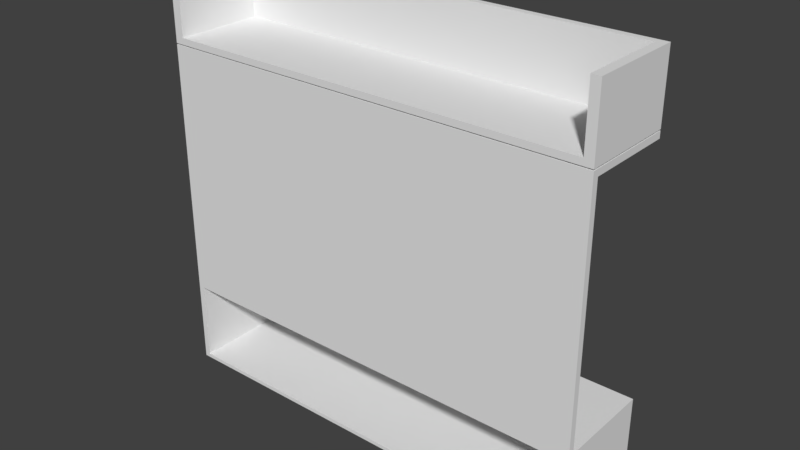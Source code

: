 # Source: HallStand.blend  (saved by Blender 2.79.0; exported with 4.5.12 LTS)
import bpy
from mathutils import Matrix  # noqa: F401  (used for matrix-valued properties, if any)

bpy.ops.wm.read_factory_settings(use_empty=True)
scene = bpy.context.scene
scene.name = 'Scene'

# ---- collections
col_collection_4 = bpy.data.collections.new('Collection 4'); scene.collection.children.link(col_collection_4)

# ---- materials (node trees are filled in below, after node groups)
mat_darkwood = bpy.data.materials.new('DarkWood')
mat_darkwood.alpha_threshold = 0.0
mat_darkwood.use_transparent_shadow = False
mat_darkwood.roughness = 0.5
mat_lightwood = bpy.data.materials.new('LightWood')
mat_lightwood.alpha_threshold = 0.0
mat_lightwood.use_transparent_shadow = False
mat_lightwood.roughness = 0.5
mat_lightband = bpy.data.materials.new('LightBand')
mat_lightband.alpha_threshold = 0.0
mat_lightband.use_transparent_shadow = False
mat_lightband.roughness = 0.5

# ---- material node trees

# ---- world
world_world = bpy.data.worlds.new('World'); scene.world = world_world
world_world.color = (0.05088, 0.05088, 0.05088)
world_world.use_sun_shadow = False
world_world.sun_shadow_jitter_overblur = 0.0
world_world.cycles.sampling_method = 'MANUAL'

# ---- meshes
me_plane_000 = bpy.data.meshes.new('Plane.000')
me_plane_000.from_pydata([(-1.2, 0.4, 0.66), (-1.2, 0.45, 0.66), (-1.2, 0.45, 0.0228), (1.2, 0.45, 0.66), (1.2, 0.45, 0.0228), (-0.003, 0.45, 0.66), (0.003, 0.45, 0.66), (-0.003, 0.45, 0.0228), (0.003, 0.45, 0.0228), (-1.2, 0.4, 0.0228), (1.2, 0.4, 0.66), (1.2, 0.4, 0.0228), (0.003, 0.4, 0.66), (0.003, 0.4, 0.0228), (-0.003, 0.4, 0.66), (-0.003, 0.4, 0.0228)], [], [(8, 6, 3, 4), (2, 1, 5, 7), (2, 9, 0, 1), (8, 13, 12, 6), (4, 11, 13, 8), (3, 10, 11, 4), (5, 14, 15, 7), (7, 15, 9, 2), (1, 0, 14, 5), (6, 12, 10, 3)])
me_plane_000.polygons.foreach_set('material_index', [0, 0, 0, 1, 0, 0, 0, 0, 0, 0])
_uv = me_plane_000.uv_layers.new(name='UVMap')
_uv.uv.foreach_set('vector', [0.0, 0.0, 0.0, 1.0, 1.0, 1.0, 1.0, 0.0, 2.1, 0.3506, 2.1, 1.625, 4.494, 1.625, 4.494, 0.3506, 1.4, 0.3506, 1.3, 0.3506, 1.3, 1.625, 1.4, 1.625, 0.0, 0.0, 0.0, 0.0, 1.5, 1.5, 0.0, 1.0, 0.0, 0.0, 0.0, 1.0, 1.0, 1.0, 1.0, 0.0, 0.0, 0.0, 0.0, 1.0, 1.0, 1.0, 1.0, 0.0, 1.4, 1.625, 1.3, 1.625, 1.3, 0.3506, 1.4, 0.3506, 0.494, 1.205, 0.494, 1.105, -1.9, 1.105, -1.9, 1.205, 2.1, 1.205, 2.1, 1.105, 4.494, 1.105, 4.494, 1.205, -0.5, 1.5, 1.5, 1.5, 1.5, -0.5, -0.5, -0.5])
me_plane_000.materials.append(mat_darkwood)
me_plane_000.materials.append(mat_lightwood)
me_plane_000.materials.append(mat_lightband)
me_plane_000.use_remesh_preserve_volume = False
me_plane_000.use_remesh_preserve_attributes = False
me_plane_000.use_mirror_vertex_groups = False
me_plane_000.update()
me_cylinder = bpy.data.meshes.new('Cylinder')
me_cylinder.from_pydata([(-3.571, 8.671, -0.1769), (-3.571, 8.671, 0.1385), (-3.552, 8.67, -0.1769), (-3.552, 8.67, 0.1385), (-3.533, 8.664, -0.1769), (-3.533, 8.664, 0.1385), (-3.516, 8.655, -0.1769), (-3.516, 8.655, 0.1385), (-3.501, 8.642, -0.1769), (-3.501, 8.642, 0.1385), (-3.488, 8.627, -0.1769), (-3.488, 8.627, 0.1385), (-3.479, 8.61, -0.1769), (-3.479, 8.61, 0.1385), (-3.473, 8.591, -0.1769), (-3.473, 8.591, 0.1385), (-3.471, 8.571, -0.1769), (-3.471, 8.571, 0.1385), (-3.473, 8.552, -0.1769), (-3.473, 8.552, 0.1385), (-3.479, 8.533, -0.1769), (-3.479, 8.533, 0.1385), (-3.488, 8.516, -0.1769), (-3.488, 8.516, 0.1385), (-3.501, 8.501, -0.1769), (-3.501, 8.501, 0.1385), (-3.516, 8.488, -0.1769), (-3.516, 8.488, 0.1385), (-3.533, 8.479, -0.1769), (-3.533, 8.479, 0.1385), (-3.552, 8.473, -0.1769), (-3.552, 8.473, 0.1385), (-3.571, 8.471, -0.1769), (-3.571, 8.471, 0.1385), (-3.591, 8.473, -0.1769), (-3.591, 8.473, 0.1385), (-3.61, 8.479, -0.1769), (-3.61, 8.479, 0.1385), (-3.627, 8.488, -0.1769), (-3.627, 8.488, 0.1385), (-3.642, 8.501, -0.1769), (-3.642, 8.501, 0.1385), (-3.655, 8.516, -0.1769), (-3.655, 8.516, 0.1385), (-3.664, 8.533, -0.1769), (-3.664, 8.533, 0.1385), (-3.67, 8.552, -0.1769), (-3.67, 8.552, 0.1385), (-3.671, 8.571, -0.1769), (-3.671, 8.571, 0.1385), (-3.67, 8.591, -0.1769), (-3.67, 8.591, 0.1385), (-3.664, 8.61, -0.1769), (-3.664, 8.61, 0.1385), (-3.655, 8.627, -0.1769), (-3.655, 8.627, 0.1385), (-3.642, 8.642, -0.1769), (-3.642, 8.642, 0.1385), (-3.627, 8.655, -0.1769), (-3.627, 8.655, 0.1385), (-3.61, 8.664, -0.1769), (-3.61, 8.664, 0.1385), (-3.591, 8.67, -0.1769), (-3.591, 8.67, 0.1385)], [], [(0, 1, 3, 2), (2, 3, 5, 4), (4, 5, 7, 6), (6, 7, 9, 8), (8, 9, 11, 10), (10, 11, 13, 12), (12, 13, 15, 14), (14, 15, 17, 16), (16, 17, 19, 18), (18, 19, 21, 20), (20, 21, 23, 22), (22, 23, 25, 24), (24, 25, 27, 26), (26, 27, 29, 28), (28, 29, 31, 30), (30, 31, 33, 32), (32, 33, 35, 34), (34, 35, 37, 36), (36, 37, 39, 38), (38, 39, 41, 40), (40, 41, 43, 42), (42, 43, 45, 44), (44, 45, 47, 46), (46, 47, 49, 48), (48, 49, 51, 50), (50, 51, 53, 52), (52, 53, 55, 54), (54, 55, 57, 56), (56, 57, 59, 58), (58, 59, 61, 60), (3, 1, 63, 61, 59, 57, 55, 53, 51, 49, 47, 45, 43, 41, 39, 37, 35, 33, 31, 29, 27, 25, 23, 21, 19, 17, 15, 13, 11, 9, 7, 5), (60, 61, 63, 62), (62, 63, 1, 0), (0, 2, 4, 6, 8, 10, 12, 14, 16, 18, 20, 22, 24, 26, 28, 30, 32, 34, 36, 38, 40, 42, 44, 46, 48, 50, 52, 54, 56, 58, 60, 62)])
me_cylinder.use_remesh_preserve_volume = False
me_cylinder.use_remesh_preserve_attributes = False
me_cylinder.use_mirror_vertex_groups = False
me_cylinder.update()
me_plane_002 = bpy.data.meshes.new('Plane.002')
me_plane_002.from_pydata([(-1.2, 0.4, 3.099e-08), (-1.2, -0.4, 3.099e-08), (1.2, -0.4, 0.03), (1.2, 0.4, 0.03), (-1.2, 0.4, 0.03), (-1.2, -0.4, 0.03), (-1.2, 0.4, 0.66), (-1.2, -0.4, 0.66), (-1.23, -0.4, 0.66), (-1.23, 0.4, -3.099e-08), (-1.23, -0.4, -3.099e-08), (1.23, 0.4, -3.099e-08), (1.23, -0.4, -3.099e-08), (1.2, -0.4, 0.66), (1.2, 0.4, -3.099e-08), (1.2, -0.4, -3.099e-08), (1.23, 0.4, 0.66), (-1.23, 0.4, 0.66), (1.23, -0.4, 0.66), (1.23, -0.4, 0.71), (1.23, 0.4, 0.71), (-1.23, 0.4, 0.71), (-1.23, -0.4, 0.71), (1.23, -0.35, 0.66), (-1.23, -0.35, 0.66), (1.23, -0.35, 0.71), (-1.23, -0.35, 0.71), (-1.23, -0.35, 2.61), (-1.23, -0.4, 2.61), (1.23, -0.4, 2.61), (1.23, -0.35, 2.61), (-1.23, -0.35, 2.66), (-1.23, -0.4, 2.66), (1.23, -0.4, 2.66), (1.23, -0.35, 2.66), (-1.23, 0.35, 2.61), (1.23, 0.35, 2.61), (-1.23, 0.35, 2.66), (1.23, 0.35, 2.66), (-1.2, 0.4, 0.0228), (1.2, 0.4, 0.66), (1.2, 0.4, 0.0228), (0.003, 0.4, 0.66), (0.003, 0.4, 0.0228), (-0.003, 0.4, 0.66), (-0.003, 0.4, 0.0228), (-1.18, -0.4, 2.67), (1.18, -0.4, 2.67), (-1.18, 0.3, 2.67), (1.18, 0.3, 2.67), (-1.18, 0.35, 2.67), (1.18, 0.35, 2.67), (-1.18, -0.4, 2.72), (1.18, -0.4, 2.72), (-1.18, 0.3, 2.72), (1.18, 0.3, 2.72), (-1.18, 0.35, 2.72), (1.18, 0.35, 2.72), (-1.18, 0.3, 3.2), (1.18, 0.3, 3.2), (-1.18, 0.35, 3.2), (1.18, 0.35, 3.2), (-1.23, 0.3, 2.67), (-1.23, -0.4, 2.67), (-1.23, 0.35, 2.67), (-1.23, 0.3, 2.72), (-1.23, -0.4, 2.72), (-1.23, 0.35, 2.72), (-1.23, 0.35, 3.2), (-1.18, -0.4, 3.2), (-1.23, -0.4, 3.2), (-1.23, 0.3, 3.2), (1.23, -0.4, 2.67), (1.23, 0.3, 2.67), (1.23, 0.35, 2.67), (1.23, -0.4, 2.72), (1.23, 0.3, 2.72), (1.23, 0.35, 2.72), (1.23, 0.35, 3.2), (1.18, -0.4, 3.2), (1.23, 0.3, 3.2), (1.23, -0.4, 3.2), (1.23, -0.28, 2.66), (-1.23, -0.28, 2.66), (-1.23, -0.28, 2.61), (1.23, -0.28, 2.61), (-1.23, -0.3225, 2.66), (1.23, -0.3225, 2.61), (1.23, -0.3225, 2.66), (-1.23, -0.3225, 2.61), (-1.193, 0.4, 0.66), (-1.193, 0.4, 0.71), (-1.193, -0.4, 0.71), (-1.193, -0.35, 0.71), (-1.193, -0.35, 0.66), (-1.193, -0.4, 2.61), (-1.193, -0.35, 2.61), (-1.193, -0.4, 2.66), (-1.193, -0.35, 2.66), (-1.193, 0.35, 2.61), (-1.193, 0.35, 2.66), (-1.193, -0.4, 0.66), (-1.193, -0.28, 2.61), (-1.193, -0.28, 2.66), (-1.193, -0.3225, 2.66), (-1.193, -0.3225, 2.61)], [], [(14, 15, 1, 0), (3, 4, 5, 2), (1, 15, 2, 5), (14, 0, 4, 3), (0, 4, 5, 1), (15, 2, 3, 14), (6, 7, 1, 0), (17, 9, 10, 8), (1, 7, 8, 10), (6, 0, 9, 17), (0, 1, 10, 9), (7, 6, 17, 8), (16, 18, 12, 11), (40, 14, 15, 13), (12, 18, 13, 15), (16, 11, 14, 40), (11, 12, 15, 14), (18, 13, 40, 16), (94, 101, 8, 24), (92, 19, 29, 95), (101, 18, 19, 92), (90, 17, 21, 91), (24, 8, 22, 26), (23, 16, 20, 25), (18, 23, 25, 19), (17, 24, 26, 21), (96, 93, 105), (90, 94, 24, 17), (29, 30, 34, 33), (19, 25, 30, 29), (26, 22, 28, 27), (98, 31, 32, 97), (27, 28, 32, 31), (103, 82, 38, 100), (95, 29, 33, 97), (99, 35, 37, 100), (26, 96, 27), (82, 85, 36, 38), (84, 83, 37, 35), (43, 41, 40, 42), (39, 45, 44, 6), (46, 48, 49, 47), (48, 50, 51, 49), (52, 53, 55, 54), (60, 56, 67, 68), (50, 48, 62, 64), (46, 52, 66, 63), (61, 59, 80, 78), (51, 50, 56, 57), (57, 61, 78, 77), (46, 47, 53, 52), (58, 59, 61, 60), (54, 55, 59, 58), (55, 53, 79, 59), (57, 56, 60, 61), (67, 65, 71, 68), (64, 62, 65, 67), (62, 63, 66, 65), (48, 46, 63, 62), (66, 52, 69, 70), (56, 50, 64, 67), (58, 60, 68, 71), (69, 58, 71, 70), (52, 54, 58, 69), (65, 66, 70, 71), (73, 74, 77, 76), (72, 73, 76, 75), (76, 77, 78, 80), (53, 47, 72, 75), (49, 51, 74, 73), (51, 57, 77, 74), (59, 79, 81, 80), (47, 49, 73, 72), (53, 75, 81, 79), (75, 76, 80, 81), (89, 86, 83, 84), (88, 87, 85, 82), (89, 26, 27), (104, 88, 82, 103), (98, 34, 88, 104), (84, 26, 89), (34, 30, 87, 88), (27, 31, 86, 89), (30, 96, 105, 87), (31, 98, 104, 86), (86, 104, 103, 83), (87, 105, 102, 85), (85, 102, 99, 36), (36, 99, 100, 38), (28, 95, 97, 32), (83, 103, 100, 37), (34, 98, 97, 33), (25, 93, 96, 30), (16, 23, 94, 90), (20, 91, 93, 25), (16, 90, 91, 20), (8, 101, 92, 22), (22, 92, 95, 28), (23, 18, 101, 94), (93, 102, 105), (102, 93, 99), (91, 35, 99), (35, 21, 84), (26, 93, 96), (84, 21, 26), (91, 21, 35), (93, 91, 99)])
me_plane_002.polygons.foreach_set('material_index', [0, 0, 0, 0, 0, 0, 0, 0, 0, 0, 0, 0, 0, 0, 0, 0, 0, 0, 1, 1, 1, 1, 1, 1, 1, 1, 1, 1, 1, 1, 1, 1, 1, 1, 1, 1, 1, 1, 1, 2, 2, 0, 0, 0, 0, 0, 0, 0, 0, 0, 0, 0, 0, 0, 0, 0, 0, 0, 0, 0, 0, 0, 0, 0, 0, 0, 0, 0, 0, 0, 0, 0, 0, 0, 0, 1, 1, 1, 1, 1, 1, 1, 1, 1, 1, 1, 2, 1, 1, 1, 1, 1, 1, 1, 1, 1, 1, 1, 1, 1, 1, 1, 1, 1, 1, 1, 1])
_uv = me_plane_002.uv_layers.new(name='UVMap')
_uv.uv.foreach_set('vector', [-1.1, 1.105, -1.1, -0.495, -5.9, -0.495, -5.9, 1.105, -1.1, 1.105, -5.9, 1.105, -5.9, -0.495, -1.1, -0.495, 2.1, 0.305, 6.9, 0.305, 6.9, 0.365, 2.1, 0.365, -1.1, 0.305, -5.9, 0.305, -5.9, 0.365, -1.1, 0.365, 1.3, 0.305, 1.3, 0.365, -0.3, 0.365, -0.3, 0.305, -0.3, 0.305, -0.3, 0.365, 1.3, 0.365, 1.3, 0.305, 1.3, 1.625, -0.3, 1.625, -0.3, 0.305, 1.3, 0.305, 1.3, 1.625, 1.3, 0.305, -0.3, 0.305, -0.3, 1.625, 2.1, 0.305, 2.1, 1.625, 2.04, 1.625, 2.04, 0.305, 2.1, 1.625, 2.1, 0.305, 2.04, 0.305, 2.04, 1.625, 2.1, 1.105, 2.1, -0.495, 2.04, -0.495, 2.04, 1.105, 2.1, -0.495, 2.1, 1.105, 2.04, 1.105, 2.04, -0.495, 1.3, 1.625, -0.3, 1.625, -0.3, 0.305, 1.3, 0.305, 1.3, 1.625, 1.3, 0.305, -0.3, 0.305, -0.3, 1.625, -1.04, 0.305, -1.04, 1.625, -1.1, 1.625, -1.1, 0.305, -1.04, 1.625, -1.04, 0.305, -1.1, 0.305, -1.1, 1.625, -1.04, 1.105, -1.04, -0.495, -1.1, -0.495, -1.1, 1.105, -1.04, -0.495, -1.1, -0.495, -1.1, 1.105, -1.04, 1.105, -1.464, 3.753, -1.532, 3.753, -1.532, 5.413, -1.464, 5.413, -0.03325, -1.647, -0.03325, -3.308, 2.532, -3.308, 2.532, -1.647, -0.1008, -1.648, -0.1007, -3.308, -0.03325, -3.308, -0.03325, -1.647, 0.041, 2.315, 1.702, 2.315, 1.702, 2.247, 0.041, 2.247, -0.1008, 1.525, -0.1008, 1.593, -0.03325, 1.593, -0.03325, 1.525, -2.187, 2.315, -3.199, 2.315, -3.199, 2.247, -2.186, 2.247, -0.1008, 1.593, -0.1008, 1.525, -0.03325, 1.525, -0.03325, 1.593, -3.199, 2.315, -2.187, 2.315, -2.186, 2.247, -3.199, 2.247, 0.041, 3.678, -1.427, 3.753, -1.464, 3.753, -0.4517, 3.753, -1.464, 3.753, -1.464, 5.413, -0.4517, 5.413, -0.1683, 1.593, -0.1683, 1.525, -0.1008, 1.525, -0.1008, 1.593, -0.03325, 1.593, -0.03325, 1.525, 2.532, 1.525, 2.532, 1.593, -0.03325, 1.525, -0.03325, 1.593, 2.532, 1.593, 2.532, 1.525, -1.464, 3.753, -1.464, 5.413, -1.532, 5.413, -1.532, 3.753, -0.1683, 1.525, -0.1683, 1.593, -0.1008, 1.593, -0.1008, 1.525, -1.37, -1.648, -1.37, -3.308, -0.5192, -3.308, -0.5192, -1.648, -0.1683, -1.647, -0.1683, -3.308, -0.1007, -3.308, -0.1008, -1.647, 0.8611, 2.69, 2.522, 2.69, 2.522, 2.622, 0.8611, 2.622, 0.041, 3.678, -0.1683, 1.525, -0.03325, 1.525, -1.461, 2.622, -1.461, 2.69, -2.311, 2.69, -2.311, 2.622, -1.461, 2.69, -1.461, 2.622, -2.311, 2.622, -2.311, 2.69, 0.0, 0.0, 0.0, 1.0, 1.0, 1.0, 1.0, 0.0, 2.1, 0.3506, 4.494, 0.3506, 4.494, 1.625, 2.1, 1.625, 0.3151, 3.207, 0.3151, 2.207, -0.6849, 2.207, -0.6849, 3.207, -2.206, 0.3151, -1.206, 0.3151, -1.206, -0.6849, -2.206, -0.6849, -2.206, 0.3151, -1.206, 0.3151, -1.206, -0.6849, -2.206, -0.6849, -2.206, 0.3151, -1.206, 0.3151, -1.206, -0.6849, -2.206, -0.6849, -2.206, 0.3151, -1.206, 0.3151, -1.206, -0.6849, -2.206, -0.6849, -2.206, 0.3151, -1.206, 0.3151, -1.206, -0.6849, -2.206, -0.6849, -2.206, 0.3151, -1.206, 0.3151, -1.206, -0.6849, -2.206, -0.6849, -2.206, 0.3151, -1.206, 0.3151, -1.206, -0.6849, -2.206, -0.6849, -2.206, 0.3151, -1.206, 0.3151, -1.206, -0.6849, -2.206, -0.6849, -2.206, 0.3151, -1.206, 0.3151, -1.206, -0.6849, -2.206, -0.6849, -2.206, 0.3151, -1.206, 0.3151, -1.206, -0.6849, -2.206, -0.6849, -2.206, 0.3151, -1.206, 0.3151, -1.206, -0.6849, -2.206, -0.6849, -2.206, 0.3151, -1.206, 0.3151, -1.206, -0.6849, -2.206, -0.6849, -2.206, 0.3151, -1.206, 0.3151, -1.206, -0.6849, -2.206, -0.6849, -2.206, 0.3151, -1.206, 0.3151, -1.206, -0.6849, -2.206, -0.6849, -2.206, 0.3151, -1.206, 0.3151, -1.206, -0.6849, -2.206, -0.6849, -2.206, 0.3151, -1.206, 0.3151, -1.206, -0.6849, -2.206, -0.6849, -2.206, 0.3151, -1.206, 0.3151, -1.206, -0.6849, -2.206, -0.6849, -2.206, 0.3151, -1.206, 0.3151, -1.206, -0.6849, -2.206, -0.6849, -2.206, 0.3151, -1.206, 0.3151, -1.206, -0.6849, -2.206, -0.6849, -2.206, 0.3151, -1.206, 0.3151, -1.206, -0.6849, -2.206, -0.6849, -2.206, 0.3151, -1.206, 0.3151, -1.206, -0.6849, -2.206, -0.6849, -2.206, 0.3151, -1.206, 0.3151, -1.206, -0.6849, -2.206, -0.6849, -2.206, 0.3151, -1.206, 0.3151, -1.206, -0.6849, -2.206, -0.6849, -2.206, 0.3151, -1.206, 0.3151, -1.206, -0.6849, -2.206, -0.6849, -2.206, 0.3151, -1.206, 0.3151, -1.206, -0.6849, -2.206, -0.6849, -2.206, 0.3151, -1.206, 0.3151, -1.206, -0.6849, -2.206, -0.6849, -2.206, 0.3151, -1.206, 0.3151, -1.206, -0.6849, -2.206, -0.6849, -2.206, 0.3151, -1.206, 0.3151, -1.206, -0.6849, -2.206, -0.6849, -2.206, 0.3151, -1.206, 0.3151, -1.206, -0.6849, -2.206, -0.6849, -2.206, 0.3151, -1.206, 0.3151, -1.206, -0.6849, -2.206, -0.6849, -2.206, 0.3151, -1.206, 0.3151, -1.206, -0.6849, -2.206, -0.6849, -2.206, 0.3151, -1.206, 0.3151, -1.206, -0.6849, -2.206, -0.6849, -2.206, 0.3151, -1.206, 0.3151, -1.206, -0.6849, -2.206, -0.6849, -0.1683, 1.488, -0.1008, 1.488, -0.1008, 1.431, -0.1683, 1.431, -0.1008, 1.488, -0.1683, 1.488, -0.1683, 1.431, -0.1008, 1.431, -0.03325, 1.525, -0.1683, 1.525, -0.1683, 1.488, -1.427, -1.648, -1.427, -3.308, -1.37, -3.308, -1.37, -1.648, -1.464, -1.648, -1.464, -3.308, -1.427, -3.308, -1.427, -1.648, -3.199, 2.247, -0.1683, 1.488, -0.1683, 1.431, -0.1008, 1.525, -0.1683, 1.525, -0.1683, 1.488, -0.1008, 1.488, -0.1683, 1.525, -0.1008, 1.525, -0.1008, 1.488, -0.1683, 1.488, -1.464, 2.092, -1.464, 3.753, -1.427, 3.753, -1.427, 2.092, -1.464, 0.013, -1.464, -1.648, -1.427, -1.648, -1.427, 0.013, -1.427, 0.013, -1.427, -1.648, -1.37, -1.648, -1.37, 0.013, -1.427, 2.092, -1.427, 3.753, -1.37, 3.753, -1.37, 2.092, -0.7994, 3.891, 0.8611, 3.891, 0.8611, 3.041, -0.7994, 3.041, -0.7994, 2.69, 0.8611, 2.69, 0.8611, 2.622, -0.7994, 2.622, -0.1683, 0.013, -0.1683, -1.647, -0.1008, -1.647, -0.1008, 0.013, -1.37, 0.013, -1.37, -1.648, -0.5192, -1.648, -0.5192, 0.013, -1.464, 2.092, -1.464, 3.753, -1.532, 3.753, -1.532, 2.092, -0.03325, 2.092, -0.03325, 3.753, 2.532, 3.753, 2.532, 2.092, -0.4517, 2.092, -1.464, 2.092, -1.464, 3.753, -0.4517, 3.753, -1.619, 2.666, 0.041, 2.666, 0.041, 3.678, -1.62, 3.678, -1.619, 2.315, 0.041, 2.315, 0.041, 2.247, -1.619, 2.247, -0.1008, 0.013, -0.1008, -1.648, -0.03325, -1.647, -0.03325, 0.013, -0.03325, 0.013, -0.03325, -1.647, 2.532, -1.647, 2.532, 0.013, -1.464, 2.092, -1.532, 2.092, -1.532, 3.753, -1.464, 3.753, 0.041, 2.666, -1.427, 3.753, 0.041, 3.678, -1.427, 3.753, 0.041, 2.666, 0.8611, 3.891, 1.702, 2.247, 0.8611, 2.69, 0.041, 2.247, 2.522, 2.69, -1.461, 2.69, -2.311, 2.69, 0.041, 3.678, 2.532, 3.753, -0.1683, 1.525, -3.199, 2.247, -2.186, 2.247, -0.1683, 1.488, 1.702, 2.247, 2.522, 2.69, 0.8611, 2.69, 0.041, 2.666, 0.8611, 3.041, 0.8611, 3.891])
me_plane_002.materials.append(mat_darkwood)
me_plane_002.materials.append(mat_lightwood)
me_plane_002.materials.append(mat_lightband)
me_plane_002.use_remesh_preserve_volume = False
me_plane_002.use_remesh_preserve_attributes = False
me_plane_002.use_mirror_vertex_groups = False
me_plane_002.update()

# ---- objects
ob_wardrobe_001 = bpy.data.objects.new('Wardrobe.001', me_plane_000)
ob_cylinder = bpy.data.objects.new('Cylinder', me_cylinder)
ob_wardrobe = bpy.data.objects.new('Wardrobe', me_plane_002)

# ---- transforms, parenting, visibility, modifiers, constraints
ob_wardrobe_001.location = (0.48, 0.0, 0.0)
ob_wardrobe_001.scale = (1.008, 1.0, 1.0)
ob_wardrobe_001.lineart.crease_threshold = 0.0
ob_cylinder.location = (-0.4, 0.0, 0.0)
ob_cylinder.rotation_euler = (1.571, -0.0, 0.0)
ob_cylinder.scale = (0.28, 0.28, 2.6)
ob_cylinder.lineart.crease_threshold = 0.0
ob_wardrobe.location = (0.0, 0.0, 0.0)
ob_wardrobe.scale = (1.4, 1.0, 1.0)
ob_wardrobe.lineart.crease_threshold = 0.0

# ---- collection membership
col_collection_4.objects.link(ob_wardrobe_001)
col_collection_4.objects.link(ob_cylinder)
col_collection_4.objects.link(ob_wardrobe)

# ---- scene / render settings (as saved in the file)
scene.frame_start = 1; scene.frame_end = 250; scene.frame_set(8)
scene.render.engine = 'BLENDER_EEVEE_NEXT'
scene.render.resolution_percentage = 50
scene.render.dither_intensity = 0.0
scene.cycles.use_denoising = False
scene.cycles.samples = 128
scene.cycles.sampling_pattern = 'TABULATED_SOBOL'
scene.cycles.use_adaptive_sampling = False
scene.cycles.use_light_tree = False
scene.cycles.blur_glossy = 0.0
scene.cycles.sample_clamp_indirect = 0.0
scene.view_settings.view_transform = 'Standard'
scene.unit_settings.scale_length = 0.001
bpy.context.view_layer.update()

# ---- added for rendering (the .blend has no active camera and no usable light): camera, sun
cam_auto = bpy.data.cameras.new('AutoCamera')
cam_auto.lens = 50.0
cam_auto.sensor_width = 36.0
cam_auto.clip_end = 1000.0
ob_auto_camera = bpy.data.objects.new('AutoCamera', cam_auto)
scene.collection.objects.link(ob_auto_camera)
ob_auto_camera.location = (4.42183, -5.2762, 5.13747)
ob_auto_camera.rotation_euler = (1.09748, -7.21219e-08, 0.694738)
scene.camera = ob_auto_camera
light_auto_sun = bpy.data.lights.new('AutoSun', 'SUN')
light_auto_sun.energy = 3.0
light_auto_sun.angle = 0.0523599
ob_auto_sun = bpy.data.objects.new('AutoSun', light_auto_sun)
scene.collection.objects.link(ob_auto_sun)
ob_auto_sun.rotation_euler = (0.872665, 0.174533, 0.523599)
bpy.context.view_layer.update()
